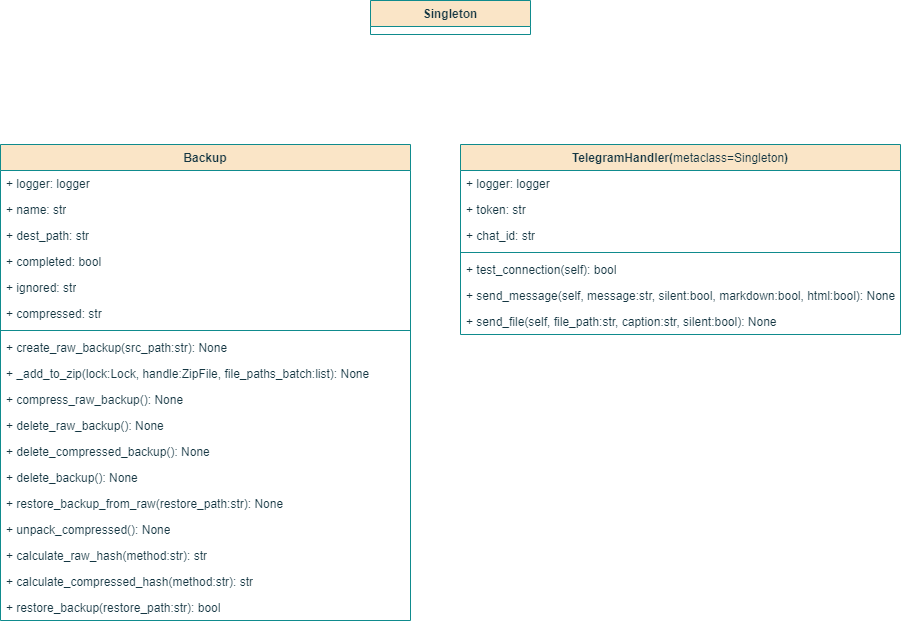

The diagram above was exported from draw.io. Its source (the exported page's mxGraphModel, read from the mxfile embedded in the PNG):
<mxGraphModel dx="1434" dy="979" grid="1" gridSize="10" guides="1" tooltips="1" connect="1" arrows="1" fold="1" page="1" pageScale="1" pageWidth="4681" pageHeight="3300" background="#FFFFFF" math="0" shadow="0">
  <root>
    <mxCell id="0" />
    <mxCell id="1" parent="0" />
    <mxCell id="O5-_C3QLyUtM0J44bh5a-11" value="Backup" style="swimlane;fontStyle=1;align=center;verticalAlign=top;childLayout=stackLayout;horizontal=1;startSize=26;horizontalStack=0;resizeParent=1;resizeParentMax=0;resizeLast=0;collapsible=1;marginBottom=0;whiteSpace=wrap;html=1;rounded=0;labelBackgroundColor=none;fillColor=#FAE5C7;strokeColor=#0F8B8D;fontColor=#143642;" parent="1" vertex="1">
      <mxGeometry x="190" y="344" width="410" height="476" as="geometry" />
    </mxCell>
    <mxCell id="O5-_C3QLyUtM0J44bh5a-12" value="+ logger: logger" style="text;strokeColor=none;fillColor=none;align=left;verticalAlign=top;spacingLeft=4;spacingRight=4;overflow=hidden;rotatable=0;points=[[0,0.5],[1,0.5]];portConstraint=eastwest;whiteSpace=wrap;html=1;rounded=0;labelBackgroundColor=none;fontColor=#143642;" parent="O5-_C3QLyUtM0J44bh5a-11" vertex="1">
      <mxGeometry y="26" width="410" height="26" as="geometry" />
    </mxCell>
    <mxCell id="O5-_C3QLyUtM0J44bh5a-15" value="+ name: str" style="text;strokeColor=none;fillColor=none;align=left;verticalAlign=top;spacingLeft=4;spacingRight=4;overflow=hidden;rotatable=0;points=[[0,0.5],[1,0.5]];portConstraint=eastwest;whiteSpace=wrap;html=1;rounded=0;labelBackgroundColor=none;fontColor=#143642;" parent="O5-_C3QLyUtM0J44bh5a-11" vertex="1">
      <mxGeometry y="52" width="410" height="26" as="geometry" />
    </mxCell>
    <mxCell id="O5-_C3QLyUtM0J44bh5a-16" value="+ dest_path: str" style="text;strokeColor=none;fillColor=none;align=left;verticalAlign=top;spacingLeft=4;spacingRight=4;overflow=hidden;rotatable=0;points=[[0,0.5],[1,0.5]];portConstraint=eastwest;whiteSpace=wrap;html=1;rounded=0;labelBackgroundColor=none;fontColor=#143642;" parent="O5-_C3QLyUtM0J44bh5a-11" vertex="1">
      <mxGeometry y="78" width="410" height="26" as="geometry" />
    </mxCell>
    <mxCell id="O5-_C3QLyUtM0J44bh5a-17" value="+ completed: bool" style="text;strokeColor=none;fillColor=none;align=left;verticalAlign=top;spacingLeft=4;spacingRight=4;overflow=hidden;rotatable=0;points=[[0,0.5],[1,0.5]];portConstraint=eastwest;whiteSpace=wrap;html=1;rounded=0;labelBackgroundColor=none;fontColor=#143642;" parent="O5-_C3QLyUtM0J44bh5a-11" vertex="1">
      <mxGeometry y="104" width="410" height="26" as="geometry" />
    </mxCell>
    <mxCell id="u1MfB_nBhF6n0mDFgbRQ-1" value="+ ignored: str&lt;br&gt;" style="text;strokeColor=none;fillColor=none;align=left;verticalAlign=top;spacingLeft=4;spacingRight=4;overflow=hidden;rotatable=0;points=[[0,0.5],[1,0.5]];portConstraint=eastwest;whiteSpace=wrap;html=1;rounded=0;labelBackgroundColor=none;fontColor=#143642;" vertex="1" parent="O5-_C3QLyUtM0J44bh5a-11">
      <mxGeometry y="130" width="410" height="26" as="geometry" />
    </mxCell>
    <mxCell id="u1MfB_nBhF6n0mDFgbRQ-2" value="+ compressed: str" style="text;strokeColor=none;fillColor=none;align=left;verticalAlign=top;spacingLeft=4;spacingRight=4;overflow=hidden;rotatable=0;points=[[0,0.5],[1,0.5]];portConstraint=eastwest;whiteSpace=wrap;html=1;rounded=0;labelBackgroundColor=none;fontColor=#143642;" vertex="1" parent="O5-_C3QLyUtM0J44bh5a-11">
      <mxGeometry y="156" width="410" height="26" as="geometry" />
    </mxCell>
    <mxCell id="O5-_C3QLyUtM0J44bh5a-13" value="" style="line;strokeWidth=1;fillColor=none;align=left;verticalAlign=middle;spacingTop=-1;spacingLeft=3;spacingRight=3;rotatable=0;labelPosition=right;points=[];portConstraint=eastwest;rounded=0;labelBackgroundColor=none;strokeColor=#0F8B8D;fontColor=#143642;" parent="O5-_C3QLyUtM0J44bh5a-11" vertex="1">
      <mxGeometry y="182" width="410" height="8" as="geometry" />
    </mxCell>
    <mxCell id="O5-_C3QLyUtM0J44bh5a-14" value="+ create_raw_backup(src_path:str): None" style="text;strokeColor=none;fillColor=none;align=left;verticalAlign=top;spacingLeft=4;spacingRight=4;overflow=hidden;rotatable=0;points=[[0,0.5],[1,0.5]];portConstraint=eastwest;whiteSpace=wrap;html=1;rounded=0;labelBackgroundColor=none;fontColor=#143642;" parent="O5-_C3QLyUtM0J44bh5a-11" vertex="1">
      <mxGeometry y="190" width="410" height="26" as="geometry" />
    </mxCell>
    <mxCell id="u1MfB_nBhF6n0mDFgbRQ-4" value="+ _add_to_zip(lock:Lock, handle:ZipFile, file_paths_batch:list): None" style="text;strokeColor=none;fillColor=none;align=left;verticalAlign=top;spacingLeft=4;spacingRight=4;overflow=hidden;rotatable=0;points=[[0,0.5],[1,0.5]];portConstraint=eastwest;whiteSpace=wrap;html=1;rounded=0;labelBackgroundColor=none;fontColor=#143642;" vertex="1" parent="O5-_C3QLyUtM0J44bh5a-11">
      <mxGeometry y="216" width="410" height="26" as="geometry" />
    </mxCell>
    <mxCell id="u1MfB_nBhF6n0mDFgbRQ-5" value="+ compress_raw_backup(): None" style="text;strokeColor=none;fillColor=none;align=left;verticalAlign=top;spacingLeft=4;spacingRight=4;overflow=hidden;rotatable=0;points=[[0,0.5],[1,0.5]];portConstraint=eastwest;whiteSpace=wrap;html=1;rounded=0;labelBackgroundColor=none;fontColor=#143642;" vertex="1" parent="O5-_C3QLyUtM0J44bh5a-11">
      <mxGeometry y="242" width="410" height="26" as="geometry" />
    </mxCell>
    <mxCell id="u1MfB_nBhF6n0mDFgbRQ-6" value="+ delete_raw_backup(): None" style="text;strokeColor=none;fillColor=none;align=left;verticalAlign=top;spacingLeft=4;spacingRight=4;overflow=hidden;rotatable=0;points=[[0,0.5],[1,0.5]];portConstraint=eastwest;whiteSpace=wrap;html=1;rounded=0;labelBackgroundColor=none;fontColor=#143642;" vertex="1" parent="O5-_C3QLyUtM0J44bh5a-11">
      <mxGeometry y="268" width="410" height="26" as="geometry" />
    </mxCell>
    <mxCell id="u1MfB_nBhF6n0mDFgbRQ-7" value="+ delete_compressed_backup(): None" style="text;strokeColor=none;fillColor=none;align=left;verticalAlign=top;spacingLeft=4;spacingRight=4;overflow=hidden;rotatable=0;points=[[0,0.5],[1,0.5]];portConstraint=eastwest;whiteSpace=wrap;html=1;rounded=0;labelBackgroundColor=none;fontColor=#143642;" vertex="1" parent="O5-_C3QLyUtM0J44bh5a-11">
      <mxGeometry y="294" width="410" height="26" as="geometry" />
    </mxCell>
    <mxCell id="u1MfB_nBhF6n0mDFgbRQ-8" value="+ delete_backup(): None" style="text;strokeColor=none;fillColor=none;align=left;verticalAlign=top;spacingLeft=4;spacingRight=4;overflow=hidden;rotatable=0;points=[[0,0.5],[1,0.5]];portConstraint=eastwest;whiteSpace=wrap;html=1;rounded=0;labelBackgroundColor=none;fontColor=#143642;" vertex="1" parent="O5-_C3QLyUtM0J44bh5a-11">
      <mxGeometry y="320" width="410" height="26" as="geometry" />
    </mxCell>
    <mxCell id="u1MfB_nBhF6n0mDFgbRQ-9" value="+ restore_backup_from_raw(restore_path:str): None" style="text;strokeColor=none;fillColor=none;align=left;verticalAlign=top;spacingLeft=4;spacingRight=4;overflow=hidden;rotatable=0;points=[[0,0.5],[1,0.5]];portConstraint=eastwest;whiteSpace=wrap;html=1;rounded=0;labelBackgroundColor=none;fontColor=#143642;" vertex="1" parent="O5-_C3QLyUtM0J44bh5a-11">
      <mxGeometry y="346" width="410" height="26" as="geometry" />
    </mxCell>
    <mxCell id="u1MfB_nBhF6n0mDFgbRQ-10" value="+ unpack_compressed(): None" style="text;strokeColor=none;fillColor=none;align=left;verticalAlign=top;spacingLeft=4;spacingRight=4;overflow=hidden;rotatable=0;points=[[0,0.5],[1,0.5]];portConstraint=eastwest;whiteSpace=wrap;html=1;rounded=0;labelBackgroundColor=none;fontColor=#143642;" vertex="1" parent="O5-_C3QLyUtM0J44bh5a-11">
      <mxGeometry y="372" width="410" height="26" as="geometry" />
    </mxCell>
    <mxCell id="u1MfB_nBhF6n0mDFgbRQ-11" value="+ calculate_raw_hash(method:str): str" style="text;strokeColor=none;fillColor=none;align=left;verticalAlign=top;spacingLeft=4;spacingRight=4;overflow=hidden;rotatable=0;points=[[0,0.5],[1,0.5]];portConstraint=eastwest;whiteSpace=wrap;html=1;rounded=0;labelBackgroundColor=none;fontColor=#143642;" vertex="1" parent="O5-_C3QLyUtM0J44bh5a-11">
      <mxGeometry y="398" width="410" height="26" as="geometry" />
    </mxCell>
    <mxCell id="u1MfB_nBhF6n0mDFgbRQ-12" value="+ calculate_compressed_hash(method:str): str" style="text;strokeColor=none;fillColor=none;align=left;verticalAlign=top;spacingLeft=4;spacingRight=4;overflow=hidden;rotatable=0;points=[[0,0.5],[1,0.5]];portConstraint=eastwest;whiteSpace=wrap;html=1;rounded=0;labelBackgroundColor=none;fontColor=#143642;" vertex="1" parent="O5-_C3QLyUtM0J44bh5a-11">
      <mxGeometry y="424" width="410" height="26" as="geometry" />
    </mxCell>
    <mxCell id="u1MfB_nBhF6n0mDFgbRQ-13" value="+ restore_backup(restore_path:str): bool" style="text;strokeColor=none;fillColor=none;align=left;verticalAlign=top;spacingLeft=4;spacingRight=4;overflow=hidden;rotatable=0;points=[[0,0.5],[1,0.5]];portConstraint=eastwest;whiteSpace=wrap;html=1;rounded=0;labelBackgroundColor=none;fontColor=#143642;" vertex="1" parent="O5-_C3QLyUtM0J44bh5a-11">
      <mxGeometry y="450" width="410" height="26" as="geometry" />
    </mxCell>
    <mxCell id="O5-_C3QLyUtM0J44bh5a-19" value="Singleton" style="swimlane;fontStyle=1;align=center;verticalAlign=top;childLayout=stackLayout;horizontal=1;startSize=26;horizontalStack=0;resizeParent=1;resizeParentMax=0;resizeLast=0;collapsible=1;marginBottom=0;whiteSpace=wrap;html=1;rounded=0;labelBackgroundColor=none;fillColor=#FAE5C7;strokeColor=#0F8B8D;fontColor=#143642;" parent="1" vertex="1">
      <mxGeometry x="560" y="200" width="160" height="34" as="geometry" />
    </mxCell>
    <mxCell id="O5-_C3QLyUtM0J44bh5a-23" value="TelegramHandler(&lt;span style=&quot;font-weight: normal;&quot;&gt;metaclass=Singleton&lt;/span&gt;)" style="swimlane;fontStyle=1;align=center;verticalAlign=top;childLayout=stackLayout;horizontal=1;startSize=26;horizontalStack=0;resizeParent=1;resizeParentMax=0;resizeLast=0;collapsible=1;marginBottom=0;whiteSpace=wrap;html=1;rounded=0;labelBackgroundColor=none;fillColor=#FAE5C7;strokeColor=#0F8B8D;fontColor=#143642;" parent="1" vertex="1">
      <mxGeometry x="650" y="344" width="440" height="190" as="geometry" />
    </mxCell>
    <mxCell id="O5-_C3QLyUtM0J44bh5a-27" value="+ logger: logger" style="text;strokeColor=none;fillColor=none;align=left;verticalAlign=top;spacingLeft=4;spacingRight=4;overflow=hidden;rotatable=0;points=[[0,0.5],[1,0.5]];portConstraint=eastwest;whiteSpace=wrap;html=1;rounded=0;labelBackgroundColor=none;fontColor=#143642;" parent="O5-_C3QLyUtM0J44bh5a-23" vertex="1">
      <mxGeometry y="26" width="440" height="26" as="geometry" />
    </mxCell>
    <mxCell id="O5-_C3QLyUtM0J44bh5a-24" value="+ token: str" style="text;strokeColor=none;fillColor=none;align=left;verticalAlign=top;spacingLeft=4;spacingRight=4;overflow=hidden;rotatable=0;points=[[0,0.5],[1,0.5]];portConstraint=eastwest;whiteSpace=wrap;html=1;rounded=0;labelBackgroundColor=none;fontColor=#143642;" parent="O5-_C3QLyUtM0J44bh5a-23" vertex="1">
      <mxGeometry y="52" width="440" height="26" as="geometry" />
    </mxCell>
    <mxCell id="O5-_C3QLyUtM0J44bh5a-28" value="+ chat_id: str" style="text;strokeColor=none;fillColor=none;align=left;verticalAlign=top;spacingLeft=4;spacingRight=4;overflow=hidden;rotatable=0;points=[[0,0.5],[1,0.5]];portConstraint=eastwest;whiteSpace=wrap;html=1;rounded=0;labelBackgroundColor=none;fontColor=#143642;" parent="O5-_C3QLyUtM0J44bh5a-23" vertex="1">
      <mxGeometry y="78" width="440" height="26" as="geometry" />
    </mxCell>
    <mxCell id="O5-_C3QLyUtM0J44bh5a-25" value="" style="line;strokeWidth=1;fillColor=none;align=left;verticalAlign=middle;spacingTop=-1;spacingLeft=3;spacingRight=3;rotatable=0;labelPosition=right;points=[];portConstraint=eastwest;rounded=0;labelBackgroundColor=none;strokeColor=#0F8B8D;fontColor=#143642;" parent="O5-_C3QLyUtM0J44bh5a-23" vertex="1">
      <mxGeometry y="104" width="440" height="8" as="geometry" />
    </mxCell>
    <mxCell id="O5-_C3QLyUtM0J44bh5a-26" value="+&amp;nbsp;test_connection(self): bool" style="text;strokeColor=none;fillColor=none;align=left;verticalAlign=top;spacingLeft=4;spacingRight=4;overflow=hidden;rotatable=0;points=[[0,0.5],[1,0.5]];portConstraint=eastwest;whiteSpace=wrap;html=1;rounded=0;labelBackgroundColor=none;fontColor=#143642;" parent="O5-_C3QLyUtM0J44bh5a-23" vertex="1">
      <mxGeometry y="112" width="440" height="26" as="geometry" />
    </mxCell>
    <mxCell id="-BM5Rgd6OAMIhpEv4Lx5-1" value="+&amp;nbsp;send_message(self, message:str, silent:bool, markdown:bool, html:bool): None" style="text;strokeColor=none;fillColor=none;align=left;verticalAlign=top;spacingLeft=4;spacingRight=4;overflow=hidden;rotatable=0;points=[[0,0.5],[1,0.5]];portConstraint=eastwest;whiteSpace=wrap;html=1;rounded=0;labelBackgroundColor=none;fontColor=#143642;" parent="O5-_C3QLyUtM0J44bh5a-23" vertex="1">
      <mxGeometry y="138" width="440" height="26" as="geometry" />
    </mxCell>
    <mxCell id="-BM5Rgd6OAMIhpEv4Lx5-2" value="+ send_file(self, file_path:str, caption:str, silent:bool): None" style="text;strokeColor=none;fillColor=none;align=left;verticalAlign=top;spacingLeft=4;spacingRight=4;overflow=hidden;rotatable=0;points=[[0,0.5],[1,0.5]];portConstraint=eastwest;whiteSpace=wrap;html=1;rounded=0;labelBackgroundColor=none;fontColor=#143642;" parent="O5-_C3QLyUtM0J44bh5a-23" vertex="1">
      <mxGeometry y="164" width="440" height="26" as="geometry" />
    </mxCell>
  </root>
</mxGraphModel>